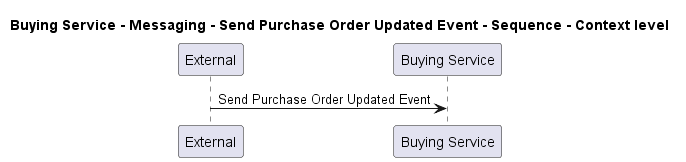

The diagram above was rendered by PlantUML. Its source (embedded in the PNG):
@startuml
!pragma layout smetana

title Buying Service - Messaging - Send Purchase Order Updated Event - Sequence - Context level

participant "External" as C4InterFlow.SoftwareSystems.ExternalSystem
participant "Buying Service" as ECommercePlatform.SoftwareSystems.BuyingService

C4InterFlow.SoftwareSystems.ExternalSystem -> ECommercePlatform.SoftwareSystems.BuyingService : Send Purchase Order Updated Event


@enduml